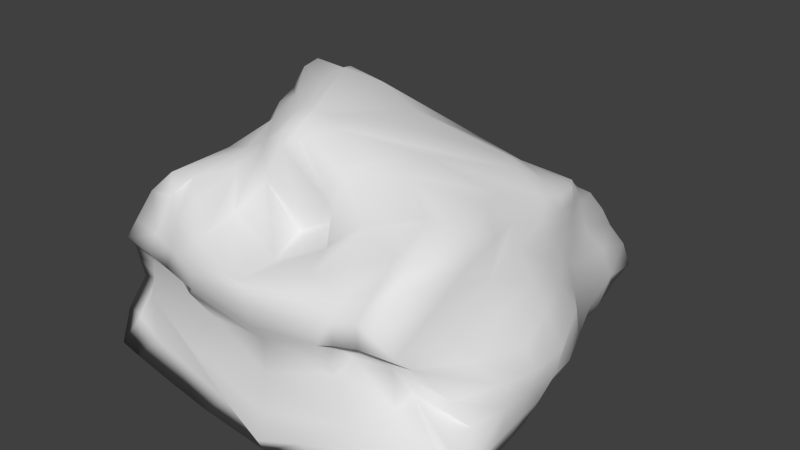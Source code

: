 # Source: stone.blend  (saved by Blender 2.75.0; exported with 4.5.12 LTS)
import bpy
from mathutils import Matrix  # noqa: F401  (used for matrix-valued properties, if any)

bpy.ops.wm.read_factory_settings(use_empty=True)
scene = bpy.context.scene
scene.name = 'Scene'

# ---- collections
col_collection_1 = bpy.data.collections.new('Collection 1'); scene.collection.children.link(col_collection_1)

# ---- world
world_world = bpy.data.worlds.new('World'); scene.world = world_world
world_world.color = (0.05088, 0.05088, 0.05088)
world_world.use_sun_shadow = False
world_world.sun_shadow_jitter_overblur = 0.0
world_world.cycles.sampling_method = 'MANUAL'
world_world.cycles.sample_map_resolution = 256

# ---- meshes
me_cube = bpy.data.meshes.new('Cube')
me_cube.from_pydata([(-1.558, 0.3297, -0.2639), (-1.644, 0.3378, 0.4723), (-1.408, 0.6501, -0.2151), (-1.367, 0.2541, -0.7215), (-1.859, 0.01323, -0.3475), (-1.818, 0.07452, 0.4088), (-1.469, 0.619, 0.2369), (-1.233, 0.6914, -0.7439), (-1.734, -0.09332, -0.6542), (0.6381, 1.038, -0.6104), (0.6686, 1.044, -0.4203), (0.9899, 1.094, -0.6364), (0.5945, 1.015, -0.7857), (0.3423, 1.016, -0.5662), (0.3765, 1.014, -0.3568), (0.9624, 1.086, -0.4094), (0.9137, 1.021, -0.8187), (0.2983, 1.014, -0.7751), (1.906, -0.3377, -0.4282), (1.934, -0.3268, -0.2376), (1.932, -0.5325, -0.3826), (1.919, -0.3995, -0.6424), (1.939, -0.1573, -0.4394), (1.953, -0.1133, -0.1971), (1.855, -0.5338, -0.1869), (1.963, -0.6091, -0.6331), (1.901, -0.2393, -0.6344), (-1.89, -0.9027, -0.3849), (-1.402, -0.9011, -0.01052), (-1.988, -0.8241, -0.2898), (-1.661, -0.9791, -0.7484), (-1.123, -0.9975, -0.5772), (-0.8228, -0.9557, -0.1565), (-1.899, -0.8559, -0.04723), (-2.135, -0.8975, -0.7245), (-0.507, -1.061, -0.8563), (0.6526, 0.491, -1.035), (0.3594, 0.5206, -1.002), (0.5958, 0.7634, -1.019), (0.8868, 0.4081, -1.08), (0.7763, 0.2299, -1.023), (0.4351, 0.2709, -0.988), (0.3039, 0.7678, -1.007), (0.8554, 0.7111, -1.038), (1.051, 0.1457, -1.062), (-1.521, 0.3441, 1.439), (-1.304, 0.2925, 1.531), (-1.333, 0.431, 1.247), (-1.658, 0.3781, 1.333), (-1.631, 0.2168, 1.584), (-1.008, 0.07886, 1.692), (-1.061, 0.3894, 1.214), (-1.506, 0.463, 1.223), (-1.734, 0.2659, 1.362), (-0.8806, -0.5343, 1.337), (-0.7296, -0.6186, 1.038), (-0.6837, -0.4175, 1.635), (-1.079, -0.385, 1.413), (-1.139, -0.6148, 1.035), (-0.8768, -0.758, 0.771), (-0.5281, -0.594, 1.568), (-1.129, -0.2066, 1.536), (-1.331, -0.4578, 1.088), (0.1639, -0.6042, 1.367), (0.6104, -0.4156, 1.33), (-0.1549, -0.4456, 1.589), (0.2286, -0.6263, 0.9357), (0.5915, -0.6868, 1.035), (1.027, -0.5353, 1.125), (0.5085, -0.2228, 1.363), (-0.2971, -0.6027, 1.552), (0.3167, -0.7723, 0.8064), (0.6565, 0.4553, 0.899), (0.9631, 0.4886, 0.8032), (0.5974, 0.5483, 0.7561), (0.2446, 0.4314, 1.022), (0.7062, 0.3104, 1.057), (1.042, 0.3713, 0.8556), (0.8699, 0.598, 0.7262), (0.2455, 0.494, 0.8077), (-0.1376, 0.09383, 1.463), (1.281, -0.4948, -0.9219), (0.7929, -0.5059, -0.9662), (1.187, -0.2244, -0.9409), (1.61, -0.4901, -0.8499), (1.394, -0.7777, -0.9828), (0.8894, -0.7957, -1.075), (0.6579, -0.2342, -0.9418), (1.541, -0.2507, -0.9237), (1.679, -0.753, -0.8584), (-1.394, -0.5393, -0.93), (-1.846, -0.5486, -0.8835), (-1.239, -0.3079, -0.9037), (-0.7901, -0.5148, -0.965), (-1.533, -0.7846, -1.032), (-1.915, -0.7636, -0.935), (-1.715, -0.3724, -0.8818), (-0.638, -0.2525, -0.9349), (-0.9002, -0.7968, -1.079), (-0.5948, 0.4475, -1.01), (-0.833, 0.3472, -1.042), (-0.5383, 0.7243, -0.9915), (-0.3243, 0.4974, -0.9922), (-0.7275, 0.179, -0.9968), (-1.028, 0.06614, -1.017), (-0.7875, 0.6545, -0.9883), (-0.273, 0.7501, -0.999), (-0.4001, 0.2458, -0.9784), (1.274, -0.8894, -0.3101), (0.825, -0.8997, 0.03545), (0.9811, -0.9968, -0.5418), (1.373, -0.9759, -0.6684), (1.323, -0.8029, -0.2209), (1.172, -0.8507, 0.02866), (0.7077, -0.9516, -0.1407), (0.5069, -1.061, -0.8562), (1.808, -0.8947, -0.6343), (0.7641, -1.001, 0.4649), (0.8044, -0.9337, 0.6606), (0.6171, -1.032, 0.4259), (0.7966, -1.004, 0.2418), (1.005, -0.9732, 0.5109), (1.067, -0.8876, 0.7488), (0.5308, -1.002, 0.577), (0.6567, -1.025, 0.2092), (1.037, -0.9801, 0.2807), (-1.266, -0.9912, 0.4208), (-1.368, -0.9044, 0.6284), (-1.612, -0.9376, 0.4369), (-1.351, -0.9948, 0.2028), (-0.8667, -1.052, 0.3736), (-0.9683, -1.023, 0.5278), (-1.622, -0.8184, 0.7622), (-1.703, -0.9573, 0.2051), (-0.889, -1.038, 0.1764), (1.434, 0.5867, -0.5771), (1.362, 0.5219, -0.07171), (1.657, 0.2847, -0.5772), (1.296, 0.4443, -0.894), (1.357, 0.8397, -0.5066), (1.28, 0.7953, -0.1652), (1.562, 0.2834, -0.06463), (1.549, 0.1462, -0.8159), (1.263, 0.8131, -0.9117), (1.249, 0.488, 0.4435), (1.232, 0.4957, 0.5828), (1.348, 0.2943, 0.5182), (1.283, 0.4828, 0.296), (1.121, 0.6741, 0.3861), (1.104, 0.6509, 0.5342), (1.307, 0.323, 0.6461), (1.411, 0.2774, 0.3604), (1.154, 0.6821, 0.2334), (1.551, -0.4216, 0.6141), (1.394, -0.2761, 0.8621), (1.416, -0.6924, 0.5821), (1.671, -0.4401, 0.3363), (1.485, -0.153, 0.6896), (1.286, -0.06818, 0.831), (1.496, -0.5486, 0.8598), (1.495, -0.6788, 0.278), (1.655, -0.1835, 0.4742), (-0.5155, 1.001, -0.5072), (-0.5046, 1.011, -0.2741), (-0.2134, 1.002, -0.5313), (-0.5162, 0.9784, -0.7285), (-0.8871, 1.03, -0.4643), (-0.8782, 1.025, -0.1982), (-0.1876, 1.002, -0.3005), (-0.241, 0.9998, -0.7593), (-0.8212, 0.9614, -0.6938), (-1.053, 0.7333, 0.6696), (-1.085, 0.622, 0.8458), (-0.5965, 0.7555, 0.39), (-0.6887, 0.9149, 0.3395), (-1.231, 0.7391, 0.7806), (-1.297, 0.6224, 0.9323), (-0.7596, 0.6166, 0.6822), (-0.3171, 0.9301, 0.195), (-1.081, 0.8783, 0.5229), (0.7688, 0.8306, 0.1733), (0.6602, 0.7303, 0.3876), (0.8665, 0.8574, 0.2744), (0.6876, 0.9614, 0.03275), (0.5598, 0.8037, 0.1033), (0.4159, 0.6947, 0.3367), (0.831, 0.7561, 0.4436), (0.8822, 0.9634, 0.06921), (0.4456, 0.9439, 0.04822), (-2.291, -0.4484, -0.4311), (-2.343, -0.4275, -0.2392), (-2.301, -0.3356, -0.3748), (-2.22, -0.4717, -0.6744), (-2.321, -0.571, -0.4423), (-2.334, -0.5702, -0.2412), (-2.319, -0.2953, -0.1113), (-2.22, -0.3798, -0.6059), (-2.258, -0.6302, -0.7078), (-2.01, -0.3873, 0.537), (-1.682, -0.2453, 0.8336), (-1.79, -0.1398, 0.6972), (-2.199, -0.438, 0.2768), (-2.007, -0.6474, 0.4933), (-1.884, -0.499, 0.774), (-1.694, -0.09112, 0.9995), (-2.013, -0.2011, 0.4574), (-2.164, -0.6631, 0.1939), (-1.757, 0.4056, 0.913), (-1.809, 0.4074, 1.055), (-1.604, 0.5432, 0.9114), (-1.735, 0.3586, 0.8691), (-1.837, 0.2592, 0.8787), (-1.883, 0.2441, 1.009), (-1.628, 0.511, 1.04), (-1.586, 0.557, 0.7993), (-1.805, 0.2006, 0.8183), (-2.086, -0.9351, 0.2376), (-1.922, -0.93, 0.4804), (-1.842, -0.8502, 0.7598), (-1.874, 0.2406, 1.252), (-1.804, 0.3957, 1.263), (-1.617, 0.4855, 1.171), (-1.191, 0.9972, -0.1158), (-1.203, 1.031, -0.4266), (-1.106, 0.9505, -0.6789), (-2.0, -0.3718, -0.9001), (-2.131, -0.5313, -0.8878), (-2.181, -0.7564, -0.9163), (0.2906, 0.6014, 0.6022), (0.5953, 0.6405, 0.5886), (0.8179, 0.6832, 0.6082), (1.216, 1.086, -0.3611), (1.276, 1.118, -0.625), (1.184, 1.033, -0.8398), (-0.2497, 1.0, -1.001), (-0.5088, 0.9849, -0.9829), (-0.7714, 0.9436, -0.943), (1.097, -0.04389, 1.02), (1.197, -0.2261, 1.072), (1.371, -0.4973, 1.094), (1.707, -0.7965, -0.1135), (1.883, -0.7615, -0.3468), (2.031, -0.8892, -0.61), (1.339, 0.131, -1.067), (1.152, 0.3901, -1.091), (1.106, 0.6769, -1.053), (-0.8781, -0.947, 0.6762), (-1.239, -0.8328, 0.8392), (-1.404, -0.768, 0.9742), (0.8301, -1.056, -1.111), (1.372, -1.032, -1.014), (1.72, -1.017, -0.9243), (-2.327, -0.89, -0.6994), (-2.328, -0.7694, -0.4291), (-2.305, -0.8016, -0.1893), (-1.595, -0.4524, 1.018), (-1.494, -0.2234, 1.14), (-1.588, -0.09557, 1.291), (-1.462, 0.591, 0.9778), (-1.429, 0.6852, 0.8422), (-1.398, 0.842, 0.6387), (-1.057, 0.5941, -0.976), (-1.13, 0.2948, -1.027), (-1.378, 0.002479, -0.9902), (-1.375, 0.5398, 1.083), (-1.185, 0.5264, 1.056), (-0.9075, 0.5162, 1.003), (0.975, 0.7484, 0.4924), (1.007, 0.8616, 0.3527), (1.077, 0.9447, 0.1207), (0.8423, 0.9919, -0.9973), (0.554, 1.015, -1.006), (0.2721, 1.011, -1.007), (1.045, 0.6305, 0.6763), (1.205, 0.5025, 0.7389), (1.279, 0.3438, 0.7835), (1.327, -0.8735, 0.831), (1.305, -0.9726, 0.5617), (1.418, -0.9598, 0.3191), (1.949, -0.752, -0.8343), (1.9, -0.4971, -0.8333), (1.801, -0.2792, -0.9114), (1.049, -0.7599, 0.9403), (0.7342, -0.8296, 0.8375), (0.4023, -0.9249, 0.704), (-1.923, -1.017, -1.001), (-1.481, -1.032, -1.057), (-0.8352, -1.056, -1.113), (-0.5924, -0.368, 1.656), (-1.027, -0.08521, 1.626), (-1.675, 0.1375, 1.527), (0.918, 0.2392, 1.018), (0.1175, -0.102, 1.438), (-0.3239, -0.385, 1.632), (-0.4284, -0.6469, 1.457), (-0.3027, -0.6268, 0.6612), (-0.2035, -0.8368, 0.5566), (-0.436, 0.3632, 0.9266), (-0.7158, 0.278, 1.406), (-0.6054, 0.1459, 1.597), (0.5455, 0.02238, -0.9651), (0.9934, 0.009906, -0.9843), (1.293, -0.0707, -1.015), (-1.344, -0.182, -0.9558), (-0.9766, -0.06308, -0.9451), (-0.5143, -0.001809, -0.9564), (0.001066, -0.2494, -0.9374), (5.21e-05, -0.5152, -0.9718), (0.0, -0.8055, -1.109), (0.01042, 0.755, -1.002), (0.00955, 0.5054, -0.9941), (0.006584, 0.2544, -0.9793), (-0.003983, -1.019, -0.371), (0.0, -1.077, -0.7055), (0.0, -1.106, -1.01), (-0.1456, -1.07, 0.4855), (-0.1203, -1.068, 0.3296), (-0.07254, -1.053, 0.1178), (0.7184, -0.9841, 0.04912), (0.7144, -0.9511, 0.1651), (0.9216, -0.9195, 0.2178), (-1.571, -0.905, 0.1528), (-1.174, -0.9504, 0.1371), (-1.065, -0.9871, 0.02724), (1.809, 0.1096, -0.06124), (1.89, 0.007626, -0.4771), (1.772, -0.1028, -0.7447), (1.329, 0.1434, 0.7238), (1.425, 0.08676, 0.5988), (1.535, 0.06091, 0.4199), (1.485, 0.2777, 0.1696), (1.324, 0.4881, 0.1389), (1.195, 0.6891, 0.09418), (1.675, -0.5848, 0.01651), (1.855, -0.3534, 0.01205), (1.803, -0.1575, 0.192), (0.09338, 1.005, -0.3168), (0.06625, 1.006, -0.544), (0.02688, 1.005, -0.7655), (0.02419, 0.6627, 0.3088), (0.08148, 0.76, 0.1174), (0.09168, 0.9385, 0.1047), (-0.1957, 0.9954, -0.0444), (-0.5289, 0.985, 0.0119), (-0.9254, 0.9542, 0.1454), (0.9137, 1.021, -0.1612), (0.6668, 1.016, -0.1867), (0.3861, 1.003, -0.1248), (-2.099, -0.1105, 0.1099), (-2.201, -0.2217, -0.349), (-2.049, -0.3017, -0.6534), (-1.856, 0.1033, 1.009), (-1.835, 0.06657, 0.8315), (-1.824, 0.0139, 0.6285), (-2.182, -0.2664, 0.2378), (-2.308, -0.4226, 0.001541), (-2.276, -0.6071, -0.04119), (-1.586, 0.517, 0.6895), (-1.732, 0.3057, 0.8228), (-1.806, 0.1257, 0.7102), (-2.176, -1.009, -0.9574), (-1.601, -0.8135, 1.0), (-1.031, 0.922, -0.9297), (-1.488, 0.5411, 1.085), (1.964, -1.009, -0.8774), (1.282, -0.7746, 1.015), (1.105, 0.9856, -1.011), (0.9477, 0.6965, 0.6035), (-2.146, -0.8713, 0.07556), (-1.813, 0.1226, 1.278), (-1.262, 0.9025, 0.2755), (-1.682, -0.2377, -0.958), (-0.1907, 0.5717, 0.6998), (1.125, 1.001, -0.1), (0.008212, 1.003, -1.004), (1.236, 0.2033, 0.8569), (1.453, -0.8804, 0.1556), (1.565, -0.1071, -1.023), (-0.1597, -1.07, 0.5817), (0.0, -1.069, -1.163), (-0.4443, -0.4293, 1.68), (0.003401, 0.002476, -0.9593), (-0.04166, -1.012, -0.02848), (1.65, 0.06658, 0.2178), (0.1008, 1.001, -0.07586), (-1.931, -0.05912, 0.4288)], [], [(0, 4, 5, 1), (1, 5, 359, 358), (4, 349, 348, 5), (5, 348, 385, 359), (0, 1, 6, 2), (2, 6, 222, 223), (1, 358, 357, 6), (6, 357, 370, 222), (0, 2, 7, 3), (3, 7, 261, 262), (2, 223, 224, 7), (7, 224, 362, 261), (0, 3, 8, 4), (4, 8, 350, 349), (3, 262, 263, 8), (8, 263, 371, 350), (9, 13, 14, 10), (10, 14, 347, 346), (13, 337, 336, 14), (14, 336, 384, 347), (9, 10, 15, 11), (11, 15, 231, 232), (10, 346, 345, 15), (15, 345, 373, 231), (9, 11, 16, 12), (12, 16, 270, 271), (11, 232, 233, 16), (16, 233, 366, 270), (9, 12, 17, 13), (13, 17, 338, 337), (12, 271, 272, 17), (17, 272, 374, 338), (18, 22, 23, 19), (19, 23, 335, 334), (22, 325, 324, 23), (23, 324, 383, 335), (18, 19, 24, 20), (20, 24, 240, 241), (19, 334, 333, 24), (24, 333, 376, 240), (18, 20, 25, 21), (21, 25, 279, 280), (20, 241, 242, 25), (25, 242, 364, 279), (18, 21, 26, 22), (22, 26, 326, 325), (21, 280, 281, 26), (26, 281, 377, 326), (27, 31, 32, 28), (28, 32, 323, 322), (31, 313, 312, 32), (32, 312, 382, 323), (27, 28, 33, 29), (29, 33, 254, 253), (28, 322, 321, 33), (33, 321, 368, 254), (27, 29, 34, 30), (30, 34, 285, 286), (29, 253, 252, 34), (34, 252, 360, 285), (27, 30, 35, 31), (31, 35, 314, 313), (30, 286, 287, 35), (35, 287, 379, 314), (36, 40, 41, 37), (37, 41, 311, 310), (40, 301, 300, 41), (41, 300, 381, 311), (36, 37, 42, 38), (38, 42, 272, 271), (37, 310, 309, 42), (42, 309, 374, 272), (36, 38, 43, 39), (39, 43, 245, 244), (38, 271, 270, 43), (43, 270, 366, 245), (36, 39, 44, 40), (40, 44, 302, 301), (39, 244, 243, 44), (44, 243, 377, 302), (45, 49, 50, 46), (46, 50, 299, 298), (49, 289, 288, 50), (50, 288, 380, 299), (45, 46, 51, 47), (47, 51, 266, 265), (46, 298, 297, 51), (51, 297, 372, 266), (45, 47, 52, 48), (48, 52, 221, 220), (47, 265, 264, 52), (52, 264, 363, 221), (45, 48, 53, 49), (49, 53, 290, 289), (48, 220, 219, 53), (53, 219, 369, 290), (54, 58, 59, 55), (55, 59, 296, 295), (58, 247, 246, 59), (59, 246, 378, 296), (54, 55, 60, 56), (56, 60, 288, 289), (55, 295, 294, 60), (60, 294, 380, 288), (54, 56, 61, 57), (57, 61, 257, 256), (56, 289, 290, 61), (61, 290, 369, 257), (54, 57, 62, 58), (58, 62, 248, 247), (57, 256, 255, 62), (62, 255, 361, 248), (63, 67, 68, 64), (64, 68, 239, 238), (67, 283, 282, 68), (68, 282, 365, 239), (63, 64, 69, 65), (65, 69, 291, 292), (64, 238, 237, 69), (69, 237, 375, 291), (63, 65, 70, 66), (66, 70, 294, 295), (65, 292, 293, 70), (70, 293, 380, 294), (63, 66, 71, 67), (67, 71, 284, 283), (66, 295, 296, 71), (71, 296, 378, 284), (72, 76, 77, 73), (73, 77, 275, 274), (76, 292, 291, 77), (77, 291, 375, 275), (72, 73, 78, 74), (74, 78, 230, 229), (73, 274, 273, 78), (78, 273, 367, 230), (72, 74, 79, 75), (75, 79, 297, 298), (74, 229, 228, 79), (79, 228, 372, 297), (72, 75, 80, 76), (76, 80, 293, 292), (75, 298, 299, 80), (80, 299, 380, 293), (81, 85, 86, 82), (82, 86, 308, 307), (85, 250, 249, 86), (86, 249, 379, 308), (81, 82, 87, 83), (83, 87, 300, 301), (82, 307, 306, 87), (87, 306, 381, 300), (81, 83, 88, 84), (84, 88, 281, 280), (83, 301, 302, 88), (88, 302, 377, 281), (81, 84, 89, 85), (85, 89, 251, 250), (84, 280, 279, 89), (89, 279, 364, 251), (90, 94, 95, 91), (91, 95, 227, 226), (94, 286, 285, 95), (95, 285, 360, 227), (90, 91, 96, 92), (92, 96, 303, 304), (91, 226, 225, 96), (96, 225, 371, 303), (90, 92, 97, 93), (93, 97, 306, 307), (92, 304, 305, 97), (97, 305, 381, 306), (90, 93, 98, 94), (94, 98, 287, 286), (93, 307, 308, 98), (98, 308, 379, 287), (99, 103, 104, 100), (100, 104, 263, 262), (103, 304, 303, 104), (104, 303, 371, 263), (99, 100, 105, 101), (101, 105, 236, 235), (100, 262, 261, 105), (105, 261, 362, 236), (99, 101, 106, 102), (102, 106, 309, 310), (101, 235, 234, 106), (106, 234, 374, 309), (99, 102, 107, 103), (103, 107, 305, 304), (102, 310, 311, 107), (107, 311, 381, 305), (108, 112, 113, 109), (109, 113, 320, 319), (112, 241, 240, 113), (113, 240, 376, 320), (108, 109, 114, 110), (110, 114, 312, 313), (109, 319, 318, 114), (114, 318, 382, 312), (108, 110, 115, 111), (111, 115, 249, 250), (110, 313, 314, 115), (115, 314, 379, 249), (108, 111, 116, 112), (112, 116, 242, 241), (111, 250, 251, 116), (116, 251, 364, 242), (117, 121, 122, 118), (118, 122, 282, 283), (121, 277, 276, 122), (122, 276, 365, 282), (117, 118, 123, 119), (119, 123, 315, 316), (118, 283, 284, 123), (123, 284, 378, 315), (117, 119, 124, 120), (120, 124, 318, 319), (119, 316, 317, 124), (124, 317, 382, 318), (117, 120, 125, 121), (121, 125, 278, 277), (120, 319, 320, 125), (125, 320, 376, 278), (126, 130, 131, 127), (127, 131, 246, 247), (130, 316, 315, 131), (131, 315, 378, 246), (126, 127, 132, 128), (128, 132, 218, 217), (127, 247, 248, 132), (132, 248, 361, 218), (126, 128, 133, 129), (129, 133, 321, 322), (128, 217, 216, 133), (133, 216, 368, 321), (126, 129, 134, 130), (130, 134, 317, 316), (129, 322, 323, 134), (134, 323, 382, 317), (135, 139, 140, 136), (136, 140, 332, 331), (139, 232, 231, 140), (140, 231, 373, 332), (135, 136, 141, 137), (137, 141, 324, 325), (136, 331, 330, 141), (141, 330, 383, 324), (135, 137, 142, 138), (138, 142, 243, 244), (137, 325, 326, 142), (142, 326, 377, 243), (135, 138, 143, 139), (139, 143, 233, 232), (138, 244, 245, 143), (143, 245, 366, 233), (144, 148, 149, 145), (145, 149, 273, 274), (148, 268, 267, 149), (149, 267, 367, 273), (144, 145, 150, 146), (146, 150, 327, 328), (145, 274, 275, 150), (150, 275, 375, 327), (144, 146, 151, 147), (147, 151, 330, 331), (146, 328, 329, 151), (151, 329, 383, 330), (144, 147, 152, 148), (148, 152, 269, 268), (147, 331, 332, 152), (152, 332, 373, 269), (153, 157, 158, 154), (154, 158, 237, 238), (157, 328, 327, 158), (158, 327, 375, 237), (153, 154, 159, 155), (155, 159, 276, 277), (154, 238, 239, 159), (159, 239, 365, 276), (153, 155, 160, 156), (156, 160, 333, 334), (155, 277, 278, 160), (160, 278, 376, 333), (153, 156, 161, 157), (157, 161, 329, 328), (156, 334, 335, 161), (161, 335, 383, 329), (162, 166, 167, 163), (163, 167, 344, 343), (166, 223, 222, 167), (167, 222, 370, 344), (162, 163, 168, 164), (164, 168, 336, 337), (163, 343, 342, 168), (168, 342, 384, 336), (162, 164, 169, 165), (165, 169, 234, 235), (164, 337, 338, 169), (169, 338, 374, 234), (162, 165, 170, 166), (166, 170, 224, 223), (165, 235, 236, 170), (170, 236, 362, 224), (171, 175, 176, 172), (172, 176, 264, 265), (175, 259, 258, 176), (176, 258, 363, 264), (171, 172, 177, 173), (173, 177, 339, 340), (172, 265, 266, 177), (177, 266, 372, 339), (171, 173, 178, 174), (174, 178, 342, 343), (173, 340, 341, 178), (178, 341, 384, 342), (171, 174, 179, 175), (175, 179, 260, 259), (174, 343, 344, 179), (179, 344, 370, 260), (180, 184, 185, 181), (181, 185, 228, 229), (184, 340, 339, 185), (185, 339, 372, 228), (180, 181, 186, 182), (182, 186, 267, 268), (181, 229, 230, 186), (186, 230, 367, 267), (180, 182, 187, 183), (183, 187, 345, 346), (182, 268, 269, 187), (187, 269, 373, 345), (180, 183, 188, 184), (184, 188, 341, 340), (183, 346, 347, 188), (188, 347, 384, 341), (189, 193, 194, 190), (190, 194, 356, 355), (193, 253, 254, 194), (194, 254, 368, 356), (189, 190, 195, 191), (191, 195, 348, 349), (190, 355, 354, 195), (195, 354, 385, 348), (189, 191, 196, 192), (192, 196, 225, 226), (191, 349, 350, 196), (196, 350, 371, 225), (189, 192, 197, 193), (193, 197, 252, 253), (192, 226, 227, 197), (197, 227, 360, 252), (198, 202, 203, 199), (199, 203, 255, 256), (202, 217, 218, 203), (203, 218, 361, 255), (198, 199, 204, 200), (200, 204, 351, 352), (199, 256, 257, 204), (204, 257, 369, 351), (198, 200, 205, 201), (201, 205, 354, 355), (200, 352, 353, 205), (205, 353, 385, 354), (198, 201, 206, 202), (202, 206, 216, 217), (201, 355, 356, 206), (206, 356, 368, 216), (207, 211, 212, 208), (208, 212, 219, 220), (211, 352, 351, 212), (212, 351, 369, 219), (207, 208, 213, 209), (209, 213, 258, 259), (208, 220, 221, 213), (213, 221, 363, 258), (207, 209, 214, 210), (210, 214, 357, 358), (209, 259, 260, 214), (214, 260, 370, 357), (207, 210, 215, 211), (211, 215, 353, 352), (210, 358, 359, 215), (215, 359, 385, 353)])
me_cube.polygons.foreach_set('use_smooth', [True] * 384)
_uv = me_cube.uv_layers.new(name='UVMap')
_uv.uv.foreach_set('vector', [0.003297, 0.5977, 0.06529, 0.5749, 0.06757, 0.7056, 0.007426, 0.7295, 0.007426, 0.7295, 0.06757, 0.7056, 0.06267, 0.7561, 0.02035, 0.78, 0.06529, 0.5749, 0.09978, 0.5686, 0.09384, 0.6398, 0.06757, 0.7056, 0.06757, 0.7056, 0.09384, 0.6398, 0.09417, 0.6945, 0.06267, 0.7561, 1.003, 0.5977, 1.007, 0.7295, 0.948, 0.6809, 0.9456, 0.605, 0.9456, 0.605, 0.948, 0.6809, 0.8963, 0.6061, 0.9001, 0.5662, 1.007, 0.7295, 1.02, 0.78, 0.9674, 0.7567, 0.948, 0.6809, 0.948, 0.6809, 0.9674, 0.7567, 0.9007, 0.6656, 0.8963, 0.6061, 1.003, 0.5977, 0.9456, 0.605, 0.9373, 0.5155, 1.009, 0.5003, 1.009, 0.5003, 0.9373, 0.5155, 0.9417, 0.4625, 0.9912, 0.4312, 0.9456, 0.605, 0.9001, 0.5662, 0.905, 0.5284, 0.9373, 0.5155, 0.9373, 0.5155, 0.905, 0.5284, 0.9072, 0.4916, 0.9417, 0.4625, 0.003297, 0.5977, 0.008557, 0.5003, 0.07766, 0.5128, 0.06529, 0.5749, 0.06529, 0.5749, 0.07766, 0.5128, 0.1063, 0.5173, 0.09978, 0.5686, 1.009, 0.5003, 0.9912, 0.4312, 1.053, 0.4373, 1.078, 0.5128, 0.07766, 0.5128, 0.05334, 0.4373, 0.09508, 0.4562, 0.1063, 0.5173, 0.7862, 0.4432, 0.8041, 0.4626, 0.795, 0.4881, 0.7785, 0.4656, 0.7785, 0.4656, 0.795, 0.4881, 0.7865, 0.5189, 0.7702, 0.4939, 0.8041, 0.4626, 0.8225, 0.481, 0.8136, 0.5107, 0.795, 0.4881, 0.795, 0.4881, 0.8136, 0.5107, 0.8052, 0.5445, 0.7865, 0.5189, 0.7862, 0.4432, 0.7785, 0.4656, 0.762, 0.4559, 0.7674, 0.4297, 0.7674, 0.4297, 0.762, 0.4559, 0.7468, 0.4503, 0.7526, 0.4224, 0.7785, 0.4656, 0.7702, 0.4939, 0.7544, 0.4836, 0.762, 0.4559, 0.762, 0.4559, 0.7544, 0.4836, 0.7394, 0.4787, 0.7468, 0.4503, 0.7862, 0.4432, 0.7674, 0.4297, 0.775, 0.4045, 0.794, 0.4218, 0.794, 0.4218, 0.775, 0.4045, 0.7841, 0.3839, 0.8034, 0.3987, 0.7674, 0.4297, 0.7526, 0.4224, 0.7602, 0.3938, 0.775, 0.4045, 0.775, 0.4045, 0.7602, 0.3938, 0.7681, 0.3722, 0.7841, 0.3839, 0.7862, 0.4432, 0.794, 0.4218, 0.8134, 0.4385, 0.8041, 0.4626, 0.8041, 0.4626, 0.8134, 0.4385, 0.8318, 0.4544, 0.8225, 0.481, 0.794, 0.4218, 0.8034, 0.3987, 0.822, 0.4124, 0.8134, 0.4385, 0.8134, 0.4385, 0.822, 0.4124, 0.8397, 0.4266, 0.8318, 0.4544, 0.5168, 0.2875, 0.5524, 0.2901, 0.557, 0.3302, 0.5185, 0.3172, 0.5185, 0.3172, 0.557, 0.3302, 0.5417, 0.3918, 0.5103, 0.3554, 0.5524, 0.2901, 0.5858, 0.2923, 0.5957, 0.3671, 0.557, 0.3302, 0.557, 0.3302, 0.5957, 0.3671, 0.5822, 0.4147, 0.5417, 0.3918, 0.5168, 0.2875, 0.5185, 0.3172, 0.4817, 0.3256, 0.4846, 0.2984, 0.4846, 0.2984, 0.4817, 0.3256, 0.4407, 0.3447, 0.4513, 0.3121, 0.5185, 0.3172, 0.5103, 0.3554, 0.4669, 0.3575, 0.4817, 0.3256, 0.4817, 0.3256, 0.4669, 0.3575, 0.422, 0.3885, 0.4407, 0.3447, 0.5168, 0.2875, 0.4846, 0.2984, 0.4734, 0.2687, 0.5067, 0.2577, 0.5067, 0.2577, 0.4734, 0.2687, 0.451, 0.2529, 0.488, 0.235, 0.4846, 0.2984, 0.4513, 0.3121, 0.4417, 0.2885, 0.4734, 0.2687, 0.4734, 0.2687, 0.4417, 0.2885, 0.423, 0.2679, 0.451, 0.2529, 0.5168, 0.2875, 0.5067, 0.2577, 0.5379, 0.2571, 0.5524, 0.2901, 0.5524, 0.2901, 0.5379, 0.2571, 0.5686, 0.2378, 0.5858, 0.2923, 0.5067, 0.2577, 0.488, 0.235, 0.5299, 0.2118, 0.5379, 0.2571, 0.5379, 0.2571, 0.5299, 0.2118, 0.575, 0.181, 0.5686, 0.2378, 0.1838, 0.5079, 0.2185, 0.4387, 0.246, 0.4726, 0.2147, 0.5286, 0.2147, 0.5286, 0.246, 0.4726, 0.2396, 0.51, 0.2348, 0.5322, 0.2185, 0.4387, 0.2871, 0.3469, 0.2973, 0.3862, 0.246, 0.4726, 0.246, 0.4726, 0.2973, 0.3862, 0.3061, 0.4366, 0.2396, 0.51, 0.1838, 0.5079, 0.2147, 0.5286, 0.1882, 0.5486, 0.176, 0.527, 0.176, 0.527, 0.1882, 0.5486, 0.1665, 0.5507, 0.1577, 0.5286, 0.2147, 0.5286, 0.2348, 0.5322, 0.2117, 0.5556, 0.1882, 0.5486, 0.1882, 0.5486, 0.2117, 0.5556, 0.1837, 0.5687, 0.1665, 0.5507, 0.1838, 0.5079, 0.176, 0.527, 0.1678, 0.4847, 0.1893, 0.4544, 0.1893, 0.4544, 0.1678, 0.4847, 0.1776, 0.4443, 0.1924, 0.412, 0.176, 0.527, 0.1577, 0.5286, 0.1625, 0.4962, 0.1678, 0.4847, 0.1678, 0.4847, 0.1625, 0.4962, 0.1708, 0.4618, 0.1776, 0.4443, 0.1838, 0.5079, 0.1893, 0.4544, 0.2478, 0.3637, 0.2185, 0.4387, 0.2185, 0.4387, 0.2478, 0.3637, 0.2775, 0.3154, 0.2871, 0.3469, 0.1893, 0.4544, 0.1924, 0.412, 0.2209, 0.361, 0.2478, 0.3637, 0.2478, 0.3637, 0.2209, 0.361, 0.2709, 0.2961, 0.2775, 0.3154, 0.7875, 0.2804, 0.7472, 0.1857, 0.8117, 0.2101, 0.8208, 0.3093, 0.8208, 0.3093, 0.8117, 0.2101, 0.8946, 0.2499, 0.8624, 0.3362, 0.7472, 0.1857, 0.639, 0.1341, 0.7499, 0.0804, 0.8117, 0.2101, 0.8117, 0.2101, 0.7499, 0.0804, 0.9931, 0.1469, 0.8946, 0.2499, 0.7875, 0.2804, 0.8208, 0.3093, 0.8227, 0.3724, 0.7985, 0.3538, 0.7985, 0.3538, 0.8227, 0.3724, 0.822, 0.4124, 0.8034, 0.3987, 0.8208, 0.3093, 0.8624, 0.3362, 0.8478, 0.391, 0.8227, 0.3724, 0.8227, 0.3724, 0.8478, 0.391, 0.8397, 0.4266, 0.822, 0.4124, 0.7875, 0.2804, 0.7985, 0.3538, 0.7763, 0.3298, 0.7571, 0.2443, 0.7571, 0.2443, 0.7763, 0.3298, 0.7549, 0.3142, 0.7269, 0.2402, 0.7985, 0.3538, 0.8034, 0.3987, 0.7841, 0.3839, 0.7763, 0.3298, 0.7763, 0.3298, 0.7841, 0.3839, 0.7681, 0.3722, 0.7549, 0.3142, 0.7875, 0.2804, 0.7571, 0.2443, 0.6899, 0.1675, 0.7472, 0.1857, 0.7472, 0.1857, 0.6899, 0.1675, 0.5896, 0.1561, 0.639, 0.1341, 0.7571, 0.2443, 0.7269, 0.2402, 0.6576, 0.1868, 0.6899, 0.1675, 0.6899, 0.1675, 0.6576, 0.1868, 0.575, 0.181, 0.5896, 0.1561, 0.002802, 0.8736, 0.05701, 0.8819, 0.1843, 0.9485, 0.005739, 0.908, 1.006, 0.908, 1.184, 0.9485, 0.4953, 0.9796, 0.8597, 0.9518, 0.05701, 0.8819, 0.2356, 0.8993, 0.3306, 0.8103, 0.1843, 0.9485, 0.1843, 0.9485, 0.3306, 0.8103, 0.3477, 0.7858, 0.4953, 0.9796, 1.003, 0.8736, 1.006, 0.908, 0.936, 0.8794, 0.959, 0.8571, 0.959, 0.8571, 0.936, 0.8794, 0.8897, 0.8291, 0.9233, 0.8253, 1.006, 0.908, 0.8597, 0.9518, 0.8158, 0.8655, 0.936, 0.8794, 0.936, 0.8794, 0.8158, 0.8655, 0.7919, 0.7392, 0.8897, 0.8291, 1.003, 0.8736, 0.959, 0.8571, 0.9677, 0.8386, 1.001, 0.8481, 1.001, 0.8481, 0.9677, 0.8386, 0.9717, 0.8231, 1.005, 0.8284, 0.959, 0.8571, 0.9233, 0.8253, 0.9403, 0.8184, 0.9677, 0.8386, 0.9677, 0.8386, 0.9403, 0.8184, 0.9505, 0.8131, 0.9717, 0.8231, 0.002802, 0.8736, 0.001171, 0.8481, 0.03791, 0.8493, 0.05701, 0.8819, 0.05701, 0.8819, 0.03791, 0.8493, 0.08333, 0.8692, 0.2356, 0.8993, 0.001171, 0.8481, 0.004597, 0.8284, 0.04651, 0.8255, 0.03791, 0.8493, 0.03791, 0.8493, 0.04651, 0.8255, 0.07817, 0.8297, 0.08333, 0.8692, 0.2804, 0.746, 0.2474, 0.6977, 0.2658, 0.628, 0.284, 0.6871, 0.284, 0.6871, 0.2658, 0.628, 0.3139, 0.546, 0.3095, 0.6053, 0.2474, 0.6977, 0.247, 0.6358, 0.2702, 0.5868, 0.2658, 0.628, 0.2658, 0.628, 0.2702, 0.5868, 0.3167, 0.5244, 0.3139, 0.546, 0.2804, 0.746, 0.284, 0.6871, 0.3272, 0.7381, 0.3164, 0.7977, 0.3164, 0.7977, 0.3272, 0.7381, 0.3306, 0.8103, 0.2356, 0.8993, 0.284, 0.6871, 0.3095, 0.6053, 0.331, 0.7106, 0.3272, 0.7381, 0.3272, 0.7381, 0.331, 0.7106, 0.3477, 0.7858, 0.3306, 0.8103, 0.2804, 0.746, 0.3164, 0.7977, 0.2333, 0.8537, 0.2534, 0.7949, 0.2534, 0.7949, 0.2333, 0.8537, 0.1448, 0.8262, 0.1719, 0.7921, 0.3164, 0.7977, 0.2356, 0.8993, 0.08333, 0.8692, 0.2333, 0.8537, 0.2333, 0.8537, 0.08333, 0.8692, 0.07817, 0.8297, 0.1448, 0.8262, 0.2804, 0.746, 0.2534, 0.7949, 0.2191, 0.7395, 0.2474, 0.6977, 0.2474, 0.6977, 0.2191, 0.7395, 0.2372, 0.665, 0.247, 0.6358, 0.2534, 0.7949, 0.1719, 0.7921, 0.1961, 0.7279, 0.2191, 0.7395, 0.2191, 0.7395, 0.1961, 0.7279, 0.2297, 0.6633, 0.2372, 0.665, 0.3841, 0.6682, 0.4017, 0.5746, 0.4493, 0.5666, 0.4426, 0.6543, 0.4426, 0.6543, 0.4493, 0.5666, 0.4713, 0.5373, 0.5063, 0.5752, 0.4017, 0.5746, 0.3949, 0.5213, 0.4225, 0.5193, 0.4493, 0.5666, 0.4493, 0.5666, 0.4225, 0.5193, 0.4345, 0.5132, 0.4713, 0.5373, 0.3841, 0.6682, 0.4426, 0.6543, 0.4713, 0.7092, 0.3756, 0.7547, 0.3756, 0.7547, 0.4713, 0.7092, 0.6048, 0.644, 0.4696, 0.8082, 0.4426, 0.6543, 0.5063, 0.5752, 0.5401, 0.5981, 0.4713, 0.7092, 0.4713, 0.7092, 0.5401, 0.5981, 0.5966, 0.5719, 0.6048, 0.644, 0.3841, 0.6682, 0.3756, 0.7547, 0.3485, 0.7217, 0.3747, 0.6031, 0.3747, 0.6031, 0.3485, 0.7217, 0.331, 0.7106, 0.3095, 0.6053, 0.3756, 0.7547, 0.4696, 0.8082, 0.3635, 0.788, 0.3485, 0.7217, 0.3485, 0.7217, 0.3635, 0.788, 0.3477, 0.7858, 0.331, 0.7106, 0.3841, 0.6682, 0.3747, 0.6031, 0.3678, 0.5534, 0.4017, 0.5746, 0.4017, 0.5746, 0.3678, 0.5534, 0.3628, 0.5174, 0.3949, 0.5213, 0.3747, 0.6031, 0.3095, 0.6053, 0.3139, 0.546, 0.3678, 0.5534, 0.3678, 0.5534, 0.3139, 0.546, 0.3167, 0.5244, 0.3628, 0.5174, 0.6688, 0.6662, 0.6266, 0.6866, 0.6348, 0.6033, 0.6614, 0.6063, 0.6614, 0.6063, 0.6348, 0.6033, 0.6245, 0.5622, 0.655, 0.5688, 0.6266, 0.6866, 0.4696, 0.8082, 0.6048, 0.644, 0.6348, 0.6033, 0.6348, 0.6033, 0.6048, 0.644, 0.5966, 0.5719, 0.6245, 0.5622, 0.6688, 0.6662, 0.6614, 0.6063, 0.6867, 0.6047, 0.6967, 0.6467, 0.6967, 0.6467, 0.6867, 0.6047, 0.706, 0.5909, 0.718, 0.6138, 0.6614, 0.6063, 0.655, 0.5688, 0.6831, 0.5779, 0.6867, 0.6047, 0.6867, 0.6047, 0.6831, 0.5779, 0.6996, 0.5771, 0.706, 0.5909, 0.6688, 0.6662, 0.6967, 0.6467, 0.7177, 0.716, 0.6903, 0.7574, 0.6903, 0.7574, 0.7177, 0.716, 0.8158, 0.8655, 0.8597, 0.9518, 0.6967, 0.6467, 0.718, 0.6138, 0.7406, 0.6579, 0.7177, 0.716, 0.7177, 0.716, 0.7406, 0.6579, 0.7919, 0.7392, 0.8158, 0.8655, 0.6688, 0.6662, 0.6903, 0.7574, 0.5317, 0.8947, 0.6266, 0.6866, 0.6266, 0.6866, 0.5317, 0.8947, 0.3635, 0.788, 0.4696, 0.8082, 0.6903, 0.7574, 0.8597, 0.9518, 0.4953, 0.9796, 0.5317, 0.8947, 0.5317, 0.8947, 0.4953, 0.9796, 0.3477, 0.7858, 0.3635, 0.788, 0.4441, 0.1928, 0.4073, 0.228, 0.3543, 0.2208, 0.375, 0.1719, 0.375, 0.1719, 0.3543, 0.2208, 0.2597, 0.2676, 0.2396, 0.2276, 0.4073, 0.228, 0.3815, 0.2558, 0.3365, 0.2588, 0.3543, 0.2208, 0.3543, 0.2208, 0.3365, 0.2588, 0.2709, 0.2961, 0.2597, 0.2676, 0.4441, 0.1928, 0.375, 0.1719, 0.4258, 0.08376, 0.5199, 0.1507, 0.5199, 0.1507, 0.4258, 0.08376, 0.7499, 0.0804, 0.639, 0.1341, 0.375, 0.1719, 0.2396, 0.2276, 0.1718, 0.1565, 0.4258, 0.08376, 1.426, 0.08376, 1.172, 0.1565, 0.9931, 0.1469, 0.7499, 0.0804, 0.4441, 0.1928, 0.5199, 0.1507, 0.5285, 0.1899, 0.4729, 0.219, 0.4729, 0.219, 0.5285, 0.1899, 0.5299, 0.2118, 0.488, 0.235, 0.5199, 0.1507, 0.639, 0.1341, 0.5896, 0.1561, 0.5285, 0.1899, 0.5285, 0.1899, 0.5896, 0.1561, 0.575, 0.181, 0.5299, 0.2118, 0.4441, 0.1928, 0.4729, 0.219, 0.4342, 0.2447, 0.4073, 0.228, 0.4073, 0.228, 0.4342, 0.2447, 0.4076, 0.2627, 0.3815, 0.2558, 0.4729, 0.219, 0.488, 0.235, 0.451, 0.2529, 0.4342, 0.2447, 0.4342, 0.2447, 0.451, 0.2529, 0.423, 0.2679, 0.4076, 0.2627, 0.147, 0.4224, 0.1686, 0.4188, 0.157, 0.4557, 0.1366, 0.464, 0.1366, 0.464, 0.157, 0.4557, 0.1498, 0.4731, 0.1283, 0.4819, 0.1686, 0.4188, 0.1924, 0.412, 0.1776, 0.4443, 0.157, 0.4557, 0.157, 0.4557, 0.1776, 0.4443, 0.1708, 0.4618, 0.1498, 0.4731, 0.147, 0.4224, 0.1366, 0.464, 0.1164, 0.4623, 0.1153, 0.4161, 0.1153, 0.4161, 0.1164, 0.4623, 0.08878, 0.4266, 0.06435, 0.3861, 0.1366, 0.464, 0.1283, 0.4819, 0.1112, 0.4799, 0.1164, 0.4623, 0.1164, 0.4623, 0.1112, 0.4799, 0.09508, 0.4562, 0.08878, 0.4266, 0.147, 0.4224, 0.1153, 0.4161, 0.1199, 0.3157, 0.1683, 0.3475, 0.1683, 0.3475, 0.1199, 0.3157, 0.1718, 0.1565, 0.2396, 0.2276, 0.1153, 0.4161, 0.06435, 0.3861, 0.0372, 0.2957, 0.1199, 0.3157, 1.12, 0.3157, 1.037, 0.2957, 0.9931, 0.1469, 1.172, 0.1565, 0.147, 0.4224, 0.1683, 0.3475, 0.1957, 0.3586, 0.1686, 0.4188, 0.1686, 0.4188, 0.1957, 0.3586, 0.2209, 0.361, 0.1924, 0.412, 0.1683, 0.3475, 0.2396, 0.2276, 0.2597, 0.2676, 0.1957, 0.3586, 0.1957, 0.3586, 0.2597, 0.2676, 0.2709, 0.2961, 0.2209, 0.361, 0.9308, 0.3917, 0.9944, 0.3645, 1.034, 0.3947, 0.9657, 0.4002, 0.9657, 0.4002, 1.034, 0.3947, 1.053, 0.4373, 0.9912, 0.4312, 0.9944, 0.3645, 1.064, 0.3861, 1.089, 0.4266, 1.034, 0.3947, 0.03356, 0.3947, 0.08878, 0.4266, 0.09508, 0.4562, 0.05334, 0.4373, 0.9308, 0.3917, 0.9657, 0.4002, 0.9179, 0.4447, 0.8934, 0.4317, 0.8934, 0.4317, 0.9179, 0.4447, 0.891, 0.4761, 0.8733, 0.4585, 0.9657, 0.4002, 0.9912, 0.4312, 0.9417, 0.4625, 0.9179, 0.4447, 0.9179, 0.4447, 0.9417, 0.4625, 0.9072, 0.4916, 0.891, 0.4761, 0.9308, 0.3917, 0.8934, 0.4317, 0.8713, 0.4127, 0.8989, 0.3718, 0.8989, 0.3718, 0.8713, 0.4127, 0.8478, 0.391, 0.8624, 0.3362, 0.8934, 0.4317, 0.8733, 0.4585, 0.8566, 0.4419, 0.8713, 0.4127, 0.8713, 0.4127, 0.8566, 0.4419, 0.8397, 0.4266, 0.8478, 0.391, 0.9308, 0.3917, 0.8989, 0.3718, 0.9513, 0.3216, 0.9944, 0.3645, 0.9944, 0.3645, 0.9513, 0.3216, 1.037, 0.2957, 1.064, 0.3861, 0.8989, 0.3718, 0.8624, 0.3362, 0.8946, 0.2499, 0.9513, 0.3216, 0.9513, 0.3216, 0.8946, 0.2499, 0.9931, 0.1469, 1.037, 0.2957, 0.402, 0.3285, 0.4155, 0.3344, 0.4055, 0.3777, 0.3773, 0.3938, 0.3773, 0.3938, 0.4055, 0.3777, 0.3871, 0.4173, 0.3694, 0.4199, 0.4155, 0.3344, 0.4513, 0.3121, 0.4407, 0.3447, 0.4055, 0.3777, 0.4055, 0.3777, 0.4407, 0.3447, 0.422, 0.3885, 0.3871, 0.4173, 0.402, 0.3285, 0.3773, 0.3938, 0.3607, 0.375, 0.3676, 0.3134, 0.3676, 0.3134, 0.3607, 0.375, 0.2973, 0.3862, 0.2871, 0.3469, 0.3773, 0.3938, 0.3694, 0.4199, 0.3649, 0.4035, 0.3607, 0.375, 0.3607, 0.375, 0.3649, 0.4035, 0.3061, 0.4366, 0.2973, 0.3862, 0.402, 0.3285, 0.3676, 0.3134, 0.3195, 0.2995, 0.3937, 0.2885, 0.3937, 0.2885, 0.3195, 0.2995, 0.3365, 0.2588, 0.3815, 0.2558, 0.3676, 0.3134, 0.2871, 0.3469, 0.2775, 0.3154, 0.3195, 0.2995, 0.3195, 0.2995, 0.2775, 0.3154, 0.2709, 0.2961, 0.3365, 0.2588, 0.402, 0.3285, 0.3937, 0.2885, 0.429, 0.2848, 0.4155, 0.3344, 0.4155, 0.3344, 0.429, 0.2848, 0.4417, 0.2885, 0.4513, 0.3121, 0.3937, 0.2885, 0.3815, 0.2558, 0.4076, 0.2627, 0.429, 0.2848, 0.429, 0.2848, 0.4076, 0.2627, 0.423, 0.2679, 0.4417, 0.2885, 0.377, 0.4594, 0.3945, 0.4541, 0.4089, 0.4852, 0.388, 0.4861, 0.388, 0.4861, 0.4089, 0.4852, 0.4225, 0.5193, 0.3949, 0.5213, 0.3945, 0.4541, 0.4121, 0.4472, 0.4253, 0.4827, 0.4089, 0.4852, 0.4089, 0.4852, 0.4253, 0.4827, 0.4345, 0.5132, 0.4225, 0.5193, 0.377, 0.4594, 0.388, 0.4861, 0.3645, 0.4874, 0.365, 0.4613, 0.365, 0.4613, 0.3645, 0.4874, 0.3149, 0.5114, 0.3119, 0.4897, 0.388, 0.4861, 0.3949, 0.5213, 0.3628, 0.5174, 0.3645, 0.4874, 0.3645, 0.4874, 0.3628, 0.5174, 0.3167, 0.5244, 0.3149, 0.5114, 0.377, 0.4594, 0.365, 0.4613, 0.3627, 0.4297, 0.3738, 0.4273, 0.3738, 0.4273, 0.3627, 0.4297, 0.3649, 0.4035, 0.3694, 0.4199, 0.365, 0.4613, 0.3119, 0.4897, 0.3087, 0.4587, 0.3627, 0.4297, 0.3627, 0.4297, 0.3087, 0.4587, 0.3061, 0.4366, 0.3649, 0.4035, 0.377, 0.4594, 0.3738, 0.4273, 0.3915, 0.4216, 0.3945, 0.4541, 0.3945, 0.4541, 0.3915, 0.4216, 0.4154, 0.4122, 0.4121, 0.4472, 0.3738, 0.4273, 0.3694, 0.4199, 0.3871, 0.4173, 0.3915, 0.4216, 0.3915, 0.4216, 0.3871, 0.4173, 0.422, 0.3885, 0.4154, 0.4122, 0.241, 0.5673, 0.2652, 0.538, 0.2628, 0.5642, 0.2367, 0.6049, 0.2367, 0.6049, 0.2628, 0.5642, 0.2702, 0.5868, 0.247, 0.6358, 0.2652, 0.538, 0.3119, 0.4897, 0.3149, 0.5114, 0.2628, 0.5642, 0.2628, 0.5642, 0.3149, 0.5114, 0.3167, 0.5244, 0.2702, 0.5868, 0.241, 0.5673, 0.2367, 0.6049, 0.2212, 0.6376, 0.2204, 0.5867, 0.2204, 0.5867, 0.2212, 0.6376, 0.2126, 0.6367, 0.2072, 0.6003, 0.2367, 0.6049, 0.247, 0.6358, 0.2372, 0.665, 0.2212, 0.6376, 0.2212, 0.6376, 0.2372, 0.665, 0.2297, 0.6633, 0.2126, 0.6367, 0.241, 0.5673, 0.2204, 0.5867, 0.2111, 0.5619, 0.2302, 0.5449, 0.2302, 0.5449, 0.2111, 0.5619, 0.2117, 0.5556, 0.2348, 0.5322, 0.2204, 0.5867, 0.2072, 0.6003, 0.1948, 0.5788, 0.2111, 0.5619, 0.2111, 0.5619, 0.1948, 0.5788, 0.1837, 0.5687, 0.2117, 0.5556, 0.241, 0.5673, 0.2302, 0.5449, 0.2572, 0.5159, 0.2652, 0.538, 0.2652, 0.538, 0.2572, 0.5159, 0.3087, 0.4587, 0.3119, 0.4897, 0.2302, 0.5449, 0.2348, 0.5322, 0.2396, 0.51, 0.2572, 0.5159, 0.2572, 0.5159, 0.2396, 0.51, 0.3061, 0.4366, 0.3087, 0.4587, 0.7042, 0.3529, 0.729, 0.4018, 0.7183, 0.4447, 0.6805, 0.4234, 0.6805, 0.4234, 0.7183, 0.4447, 0.7038, 0.4775, 0.6695, 0.4577, 0.729, 0.4018, 0.7526, 0.4224, 0.7468, 0.4503, 0.7183, 0.4447, 0.7183, 0.4447, 0.7468, 0.4503, 0.7394, 0.4787, 0.7038, 0.4775, 0.7042, 0.3529, 0.6805, 0.4234, 0.6331, 0.3875, 0.6485, 0.3026, 0.6485, 0.3026, 0.6331, 0.3875, 0.5957, 0.3671, 0.5858, 0.2923, 0.6805, 0.4234, 0.6695, 0.4577, 0.6266, 0.4322, 0.6331, 0.3875, 0.6331, 0.3875, 0.6266, 0.4322, 0.5822, 0.4147, 0.5957, 0.3671, 0.7042, 0.3529, 0.6485, 0.3026, 0.6355, 0.2395, 0.7107, 0.2808, 0.7107, 0.2808, 0.6355, 0.2395, 0.6576, 0.1868, 0.7269, 0.2402, 0.6485, 0.3026, 0.5858, 0.2923, 0.5686, 0.2378, 0.6355, 0.2395, 0.6355, 0.2395, 0.5686, 0.2378, 0.575, 0.181, 0.6576, 0.1868, 0.7042, 0.3529, 0.7107, 0.2808, 0.7468, 0.3522, 0.729, 0.4018, 0.729, 0.4018, 0.7468, 0.3522, 0.7602, 0.3938, 0.7526, 0.4224, 0.7107, 0.2808, 0.7269, 0.2402, 0.7549, 0.3142, 0.7468, 0.3522, 0.7468, 0.3522, 0.7549, 0.3142, 0.7681, 0.3722, 0.7602, 0.3938, 0.6615, 0.5163, 0.6953, 0.5278, 0.6879, 0.5513, 0.6583, 0.5414, 0.6583, 0.5414, 0.6879, 0.5513, 0.6831, 0.5779, 0.655, 0.5688, 0.6953, 0.5278, 0.7215, 0.5385, 0.7079, 0.5585, 0.6879, 0.5513, 0.6879, 0.5513, 0.7079, 0.5585, 0.6996, 0.5771, 0.6831, 0.5779, 0.6615, 0.5163, 0.6583, 0.5414, 0.6244, 0.5357, 0.6222, 0.5074, 0.6222, 0.5074, 0.6244, 0.5357, 0.5871, 0.5351, 0.5783, 0.4994, 0.6583, 0.5414, 0.655, 0.5688, 0.6245, 0.5622, 0.6244, 0.5357, 0.6244, 0.5357, 0.6245, 0.5622, 0.5966, 0.5719, 0.5871, 0.5351, 0.6615, 0.5163, 0.6222, 0.5074, 0.6224, 0.472, 0.6647, 0.4876, 0.6647, 0.4876, 0.6224, 0.472, 0.6266, 0.4322, 0.6695, 0.4577, 0.6222, 0.5074, 0.5783, 0.4994, 0.5769, 0.4565, 0.6224, 0.472, 0.6224, 0.472, 0.5769, 0.4565, 0.5822, 0.4147, 0.6266, 0.4322, 0.6615, 0.5163, 0.6647, 0.4876, 0.7001, 0.5017, 0.6953, 0.5278, 0.6953, 0.5278, 0.7001, 0.5017, 0.7315, 0.506, 0.7215, 0.5385, 0.6647, 0.4876, 0.6695, 0.4577, 0.7038, 0.4775, 0.7001, 0.5017, 0.7001, 0.5017, 0.7038, 0.4775, 0.7394, 0.4787, 0.7315, 0.506, 0.4878, 0.4596, 0.5309, 0.4926, 0.5414, 0.5417, 0.5052, 0.5193, 0.5052, 0.5193, 0.5414, 0.5417, 0.5401, 0.5981, 0.5063, 0.5752, 0.5309, 0.4926, 0.5783, 0.4994, 0.5871, 0.5351, 0.5414, 0.5417, 0.5414, 0.5417, 0.5871, 0.5351, 0.5966, 0.5719, 0.5401, 0.5981, 0.4878, 0.4596, 0.5052, 0.5193, 0.4688, 0.4931, 0.4451, 0.4511, 0.4451, 0.4511, 0.4688, 0.4931, 0.4253, 0.4827, 0.4121, 0.4472, 0.5052, 0.5193, 0.5063, 0.5752, 0.4713, 0.5373, 0.4688, 0.4931, 0.4688, 0.4931, 0.4713, 0.5373, 0.4345, 0.5132, 0.4253, 0.4827, 0.4878, 0.4596, 0.4451, 0.4511, 0.4476, 0.4025, 0.4894, 0.409, 0.4894, 0.409, 0.4476, 0.4025, 0.4669, 0.3575, 0.5103, 0.3554, 0.4451, 0.4511, 0.4121, 0.4472, 0.4154, 0.4122, 0.4476, 0.4025, 0.4476, 0.4025, 0.4154, 0.4122, 0.422, 0.3885, 0.4669, 0.3575, 0.4878, 0.4596, 0.4894, 0.409, 0.5312, 0.4433, 0.5309, 0.4926, 0.5309, 0.4926, 0.5312, 0.4433, 0.5769, 0.4565, 0.5783, 0.4994, 0.4894, 0.409, 0.5103, 0.3554, 0.5417, 0.3918, 0.5312, 0.4433, 0.5312, 0.4433, 0.5417, 0.3918, 0.5822, 0.4147, 0.5769, 0.4565, 0.8618, 0.5211, 0.8828, 0.5474, 0.8769, 0.5823, 0.8546, 0.5531, 0.8546, 0.5531, 0.8769, 0.5823, 0.8764, 0.6344, 0.8495, 0.5958, 0.8828, 0.5474, 0.9001, 0.5662, 0.8963, 0.6061, 0.8769, 0.5823, 0.8769, 0.5823, 0.8963, 0.6061, 0.9007, 0.6656, 0.8764, 0.6344, 0.8618, 0.5211, 0.8546, 0.5531, 0.8333, 0.5305, 0.8418, 0.4997, 0.8418, 0.4997, 0.8333, 0.5305, 0.8136, 0.5107, 0.8225, 0.481, 0.8546, 0.5531, 0.8495, 0.5958, 0.8261, 0.568, 0.8333, 0.5305, 0.8333, 0.5305, 0.8261, 0.568, 0.8052, 0.5445, 0.8136, 0.5107, 0.8618, 0.5211, 0.8418, 0.4997, 0.8499, 0.471, 0.8683, 0.4903, 0.8683, 0.4903, 0.8499, 0.471, 0.8566, 0.4419, 0.8733, 0.4585, 0.8418, 0.4997, 0.8225, 0.481, 0.8318, 0.4544, 0.8499, 0.471, 0.8499, 0.471, 0.8318, 0.4544, 0.8397, 0.4266, 0.8566, 0.4419, 0.8618, 0.5211, 0.8683, 0.4903, 0.8879, 0.5117, 0.8828, 0.5474, 0.8828, 0.5474, 0.8879, 0.5117, 0.905, 0.5284, 0.9001, 0.5662, 0.8683, 0.4903, 0.8733, 0.4585, 0.891, 0.4761, 0.8879, 0.5117, 0.8879, 0.5117, 0.891, 0.4761, 0.9072, 0.4916, 0.905, 0.5284, 0.8907, 0.7373, 0.9031, 0.7525, 0.9213, 0.7891, 0.9022, 0.7813, 0.9022, 0.7813, 0.9213, 0.7891, 0.9403, 0.8184, 0.9233, 0.8253, 0.9031, 0.7525, 0.9255, 0.7654, 0.9406, 0.7942, 0.9213, 0.7891, 0.9213, 0.7891, 0.9406, 0.7942, 0.9505, 0.8131, 0.9403, 0.8184, 0.8907, 0.7373, 0.9022, 0.7813, 0.8709, 0.7564, 0.8537, 0.6769, 0.8537, 0.6769, 0.8709, 0.7564, 0.7912, 0.6256, 0.7969, 0.5772, 0.9022, 0.7813, 0.9233, 0.8253, 0.8897, 0.8291, 0.8709, 0.7564, 0.8709, 0.7564, 0.8897, 0.8291, 0.7919, 0.7392, 0.7912, 0.6256, 0.8907, 0.7373, 0.8537, 0.6769, 0.8289, 0.6135, 0.8552, 0.6561, 0.8552, 0.6561, 0.8289, 0.6135, 0.8261, 0.568, 0.8495, 0.5958, 0.8537, 0.6769, 0.7969, 0.5772, 0.7991, 0.5717, 0.8289, 0.6135, 0.8289, 0.6135, 0.7991, 0.5717, 0.8052, 0.5445, 0.8261, 0.568, 0.8907, 0.7373, 0.8552, 0.6561, 0.8838, 0.6985, 0.9031, 0.7525, 0.9031, 0.7525, 0.8838, 0.6985, 0.9083, 0.7211, 0.9255, 0.7654, 0.8552, 0.6561, 0.8495, 0.5958, 0.8764, 0.6344, 0.8838, 0.6985, 0.8838, 0.6985, 0.8764, 0.6344, 0.9007, 0.6656, 0.9083, 0.7211, 0.7408, 0.5291, 0.7572, 0.5334, 0.7513, 0.5873, 0.7316, 0.5709, 0.7316, 0.5709, 0.7513, 0.5873, 0.7406, 0.6579, 0.718, 0.6138, 0.7572, 0.5334, 0.7969, 0.5772, 0.7912, 0.6256, 0.7513, 0.5873, 0.7513, 0.5873, 0.7912, 0.6256, 0.7919, 0.7392, 0.7406, 0.6579, 0.7408, 0.5291, 0.7316, 0.5709, 0.7196, 0.564, 0.7325, 0.5377, 0.7325, 0.5377, 0.7196, 0.564, 0.7079, 0.5585, 0.7215, 0.5385, 0.7316, 0.5709, 0.718, 0.6138, 0.706, 0.5909, 0.7196, 0.564, 0.7196, 0.564, 0.706, 0.5909, 0.6996, 0.5771, 0.7079, 0.5585, 0.7408, 0.5291, 0.7325, 0.5377, 0.7458, 0.5121, 0.7592, 0.5196, 0.7592, 0.5196, 0.7458, 0.5121, 0.7544, 0.4836, 0.7702, 0.4939, 0.7325, 0.5377, 0.7215, 0.5385, 0.7315, 0.506, 0.7458, 0.5121, 0.7458, 0.5121, 0.7315, 0.506, 0.7394, 0.4787, 0.7544, 0.4836, 0.7408, 0.5291, 0.7592, 0.5196, 0.7746, 0.5378, 0.7572, 0.5334, 0.7572, 0.5334, 0.7746, 0.5378, 0.7991, 0.5717, 0.7969, 0.5772, 0.7592, 0.5196, 0.7702, 0.4939, 0.7865, 0.5189, 0.7746, 0.5378, 0.7746, 0.5378, 0.7865, 0.5189, 0.8052, 0.5445, 0.7991, 0.5717, 0.1254, 0.5461, 0.1381, 0.5384, 0.1421, 0.5615, 0.126, 0.572, 0.126, 0.572, 0.1421, 0.5615, 0.152, 0.5801, 0.1315, 0.6007, 0.1381, 0.5384, 0.1577, 0.5286, 0.1665, 0.5507, 0.1421, 0.5615, 0.1421, 0.5615, 0.1665, 0.5507, 0.1837, 0.5687, 0.152, 0.5801, 0.1254, 0.5461, 0.126, 0.572, 0.1128, 0.5969, 0.1128, 0.5606, 0.1128, 0.5606, 0.1128, 0.5969, 0.09384, 0.6398, 0.09978, 0.5686, 0.126, 0.572, 0.1315, 0.6007, 0.1192, 0.6438, 0.1128, 0.5969, 0.1128, 0.5969, 0.1192, 0.6438, 0.09417, 0.6945, 0.09384, 0.6398, 0.1254, 0.5461, 0.1128, 0.5606, 0.1148, 0.5266, 0.1243, 0.5134, 0.1243, 0.5134, 0.1148, 0.5266, 0.1112, 0.4799, 0.1283, 0.4819, 0.1128, 0.5606, 0.09978, 0.5686, 0.1063, 0.5173, 0.1148, 0.5266, 0.1148, 0.5266, 0.1063, 0.5173, 0.09508, 0.4562, 0.1112, 0.4799, 0.1254, 0.5461, 0.1243, 0.5134, 0.14, 0.5035, 0.1381, 0.5384, 0.1381, 0.5384, 0.14, 0.5035, 0.1625, 0.4962, 0.1577, 0.5286, 0.1243, 0.5134, 0.1283, 0.4819, 0.1498, 0.4731, 0.14, 0.5035, 0.14, 0.5035, 0.1498, 0.4731, 0.1708, 0.4618, 0.1625, 0.4962, 0.1494, 0.6713, 0.1794, 0.6341, 0.1769, 0.6869, 0.1505, 0.7397, 0.1505, 0.7397, 0.1769, 0.6869, 0.1961, 0.7279, 0.1719, 0.7921, 0.1794, 0.6341, 0.2072, 0.6003, 0.2126, 0.6367, 0.1769, 0.6869, 0.1769, 0.6869, 0.2126, 0.6367, 0.2297, 0.6633, 0.1961, 0.7279, 0.1494, 0.6713, 0.1505, 0.7397, 0.1249, 0.7846, 0.1207, 0.7311, 0.1207, 0.7311, 0.1249, 0.7846, 0.07531, 0.7928, 0.0793, 0.7683, 0.1505, 0.7397, 0.1719, 0.7921, 0.1448, 0.8262, 0.1249, 0.7846, 0.1249, 0.7846, 0.1448, 0.8262, 0.07817, 0.8297, 0.07531, 0.7928, 0.1494, 0.6713, 0.1207, 0.7311, 0.1186, 0.6824, 0.1428, 0.6322, 0.1428, 0.6322, 0.1186, 0.6824, 0.1192, 0.6438, 0.1315, 0.6007, 0.1207, 0.7311, 0.0793, 0.7683, 0.08571, 0.7355, 0.1186, 0.6824, 0.1186, 0.6824, 0.08571, 0.7355, 0.09417, 0.6945, 0.1192, 0.6438, 0.1494, 0.6713, 0.1428, 0.6322, 0.167, 0.5999, 0.1794, 0.6341, 0.1794, 0.6341, 0.167, 0.5999, 0.1948, 0.5788, 0.2072, 0.6003, 0.1428, 0.6322, 0.1315, 0.6007, 0.152, 0.5801, 0.167, 0.5999, 0.167, 0.5999, 0.152, 0.5801, 0.1837, 0.5687, 0.1948, 0.5788, 0.9991, 0.7875, 1.035, 0.7814, 1.042, 0.7954, 1.002, 0.8027, 0.00154, 0.8027, 0.04171, 0.7954, 0.04651, 0.8255, 0.004597, 0.8284, 0.03516, 0.7814, 0.0793, 0.7683, 0.07531, 0.7928, 0.04171, 0.7954, 0.04171, 0.7954, 0.07531, 0.7928, 0.07817, 0.8297, 0.04651, 0.8255, 0.9991, 0.7875, 1.002, 0.8027, 0.9682, 0.8037, 0.9615, 0.7849, 0.9615, 0.7849, 0.9682, 0.8037, 0.9406, 0.7942, 0.9255, 0.7654, 1.002, 0.8027, 1.005, 0.8284, 0.9717, 0.8231, 0.9682, 0.8037, 0.9682, 0.8037, 0.9717, 0.8231, 0.9505, 0.8131, 0.9406, 0.7942, 0.9991, 0.7875, 0.9615, 0.7849, 0.959, 0.769, 1.008, 0.7848, 1.008, 0.7848, 0.959, 0.769, 0.9674, 0.7567, 1.02, 0.78, 0.9615, 0.7849, 0.9255, 0.7654, 0.9083, 0.7211, 0.959, 0.769, 0.959, 0.769, 0.9083, 0.7211, 0.9007, 0.6656, 0.9674, 0.7567, 0.9991, 0.7875, 1.008, 0.7848, 1.047, 0.7744, 1.035, 0.7814, 0.03516, 0.7814, 0.04726, 0.7744, 0.08571, 0.7355, 0.0793, 0.7683, 0.008479, 0.7848, 0.02035, 0.78, 0.06267, 0.7561, 0.04726, 0.7744, 0.04726, 0.7744, 0.06267, 0.7561, 0.09417, 0.6945, 0.08571, 0.7355])
me_cube.use_remesh_preserve_volume = False
me_cube.use_remesh_preserve_attributes = False
me_cube.use_mirror_vertex_groups = False
me_cube.update()

# ---- objects
ob_cube = bpy.data.objects.new('Cube', me_cube)

# ---- transforms, parenting, visibility, modifiers, constraints
ob_cube.location = (0.0, 0.0, 1.0)
ob_cube.scale = (1.0, 2.0, 1.0)
ob_cube.lineart.crease_threshold = 0.0

# ---- collection membership
col_collection_1.objects.link(ob_cube)

# ---- scene / render settings (as saved in the file)
scene.frame_start = 1; scene.frame_end = 250; scene.frame_set(1)
scene.render.engine = 'CYCLES'
scene.render.fps = 60
scene.render.dither_intensity = 0.0
scene.cycles.use_denoising = False
scene.cycles.samples = 10
scene.cycles.sampling_pattern = 'TABULATED_SOBOL'
scene.cycles.light_sampling_threshold = 0.0
scene.cycles.use_adaptive_sampling = False
scene.cycles.use_light_tree = False
scene.cycles.blur_glossy = 0.0
scene.cycles.pixel_filter_type = 'GAUSSIAN'
scene.cycles.sample_clamp_indirect = 0.0
scene.view_settings.view_transform = 'Standard'
bpy.context.view_layer.update()

# ---- added for rendering (the .blend has no active camera and no usable light): camera, sun
cam_auto = bpy.data.cameras.new('AutoCamera')
cam_auto.lens = 50.0
cam_auto.sensor_width = 36.0
cam_auto.clip_end = 1000.0
ob_auto_camera = bpy.data.objects.new('AutoCamera', cam_auto)
scene.collection.objects.link(ob_auto_camera)
ob_auto_camera.location = (6.19197, -7.60551, 6.3429)
ob_auto_camera.rotation_euler = (1.09748, -7.21219e-08, 0.694738)
scene.camera = ob_auto_camera
light_auto_sun = bpy.data.lights.new('AutoSun', 'SUN')
light_auto_sun.energy = 3.0
light_auto_sun.angle = 0.0523599
ob_auto_sun = bpy.data.objects.new('AutoSun', light_auto_sun)
scene.collection.objects.link(ob_auto_sun)
ob_auto_sun.rotation_euler = (0.872665, 0.174533, 0.523599)
bpy.context.view_layer.update()
